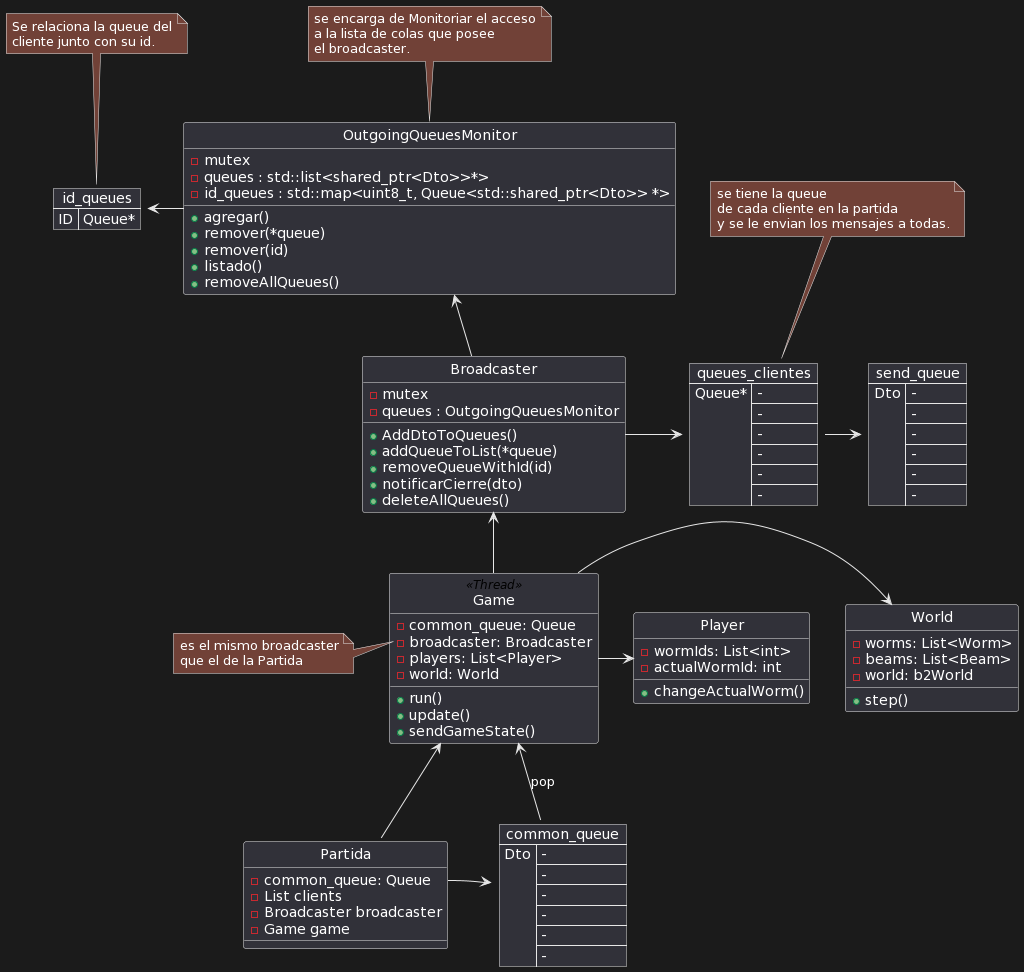

The diagram above was rendered by PlantUML. Its source (embedded in the PNG):
@startuml
hide empty attributes
    hide circle
    
    class Partida {
        - common_queue: Queue
        - List clients
        - Broadcaster broadcaster
        - Game game
        
    }


    class Broadcaster {
     - mutex
     - queues : OutgoingQueuesMonitor
     +AddDtoToQueues()
     +addQueueToList(*queue)
     +removeQueueWithId(id)
     +notificarCierre(dto)
     +deleteAllQueues()
    }

    class OutgoingQueuesMonitor {
     - mutex
     - queues : std::list<shared_ptr<Dto>>*>
     - id_queues : std::map<uint8_t, Queue<std::shared_ptr<Dto>> *>
     +agregar()
     +remover(*queue)
     +remover(id)
     +listado()
     +removeAllQueues()
    }

    class Player{
         - wormIds: List<int>
         - actualWormId: int
         + changeActualWorm()
    } 

   class Game <<Thread>> {
        - common_queue: Queue
        - broadcaster: Broadcaster
        - players: List<Player> 
        - world: World
        + run()
        + update()
        + sendGameState()
    }

    class World {
        - worms: List<Worm>
        - beams: List<Beam>
        - world: b2World
        + step()
    }

json send_queue {
   "Dto":["-", "-","-", "-","-", "-"]
}

json common_queue {
   "Dto":["-", "-","-", "-","-", "-"]
}


json queues_clientes {
   "Queue*":["-", "-","-", "-","-", "-"]
}

json id_queues {
   "ID":["Queue*"]
}

Partida -up-> Game
Partida::common_queue -> common_queue
Game -> World
Game -> Player
Game -up-> Broadcaster
Game <-left- common_queue : pop

Broadcaster -> queues_clientes
Broadcaster -up-> OutgoingQueuesMonitor
OutgoingQueuesMonitor -left-> id_queues
queues_clientes -> send_queue

note left of Game::broadcaster
es el mismo broadcaster
que el de la Partida
end note 

note top of queues_clientes
se tiene la queue
de cada cliente en la partida
y se le envian los mensajes a todas.
end note


note top of OutgoingQueuesMonitor
se encarga de Monitoriar el acceso
a la lista de colas que posee
el broadcaster.
end note


note top of id_queues
Se relaciona la queue del
cliente junto con su id.
end note
@enduml